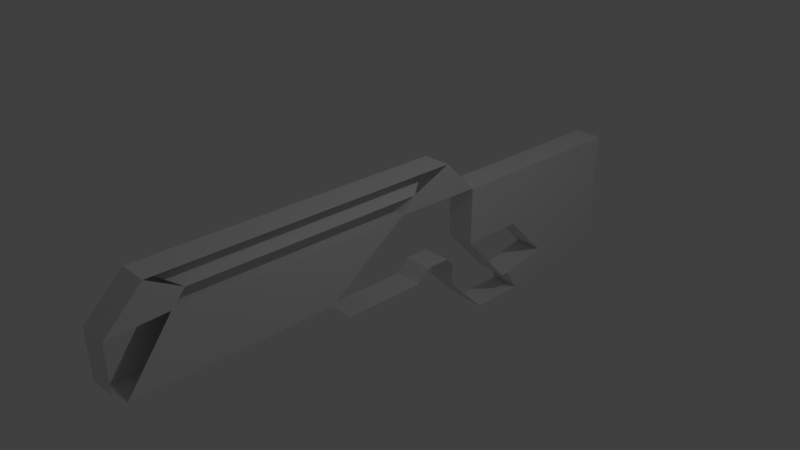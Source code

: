 # Source: Rifle2.blend  (saved by Blender 2.79.0; exported with 4.5.12 LTS)
import bpy
from mathutils import Matrix  # noqa: F401  (used for matrix-valued properties, if any)

bpy.ops.wm.read_factory_settings(use_empty=True)
scene = bpy.context.scene
scene.name = 'Scene'

# ---- collections
col_collection_1 = bpy.data.collections.new('Collection 1'); scene.collection.children.link(col_collection_1)

# ---- materials (node trees are filled in below, after node groups)
mat_material = bpy.data.materials.new('Material')
mat_material.alpha_threshold = 0.0
mat_material.use_transparent_shadow = False
mat_material.roughness = 0.5
mat_material.line_color = (0.0, 0.0, 0.0, 1.0)

# ---- material node trees

# ---- world
world_world = bpy.data.worlds.new('World'); scene.world = world_world
world_world.color = (0.05088, 0.05088, 0.05088)
world_world.use_sun_shadow = False
world_world.sun_shadow_jitter_overblur = 0.0
world_world.cycles.sampling_method = 'MANUAL'

# ---- cameras
cam_camera = bpy.data.cameras.new('Camera')
cam_camera.clip_end = 100.0
cam_camera.lens = 35.0
cam_camera.sensor_width = 32.0
cam_camera.sensor_height = 18.0
cam_camera.ortho_scale = 7.314
cam_camera.dof.focus_distance = 0.0
cam_camera.dof.aperture_fstop = 128.0

# ---- lights
light_lamp = bpy.data.lights.new('Lamp', 'POINT')
light_lamp.transmission_factor = 0.0
light_lamp.cutoff_distance = 30.0
light_lamp.energy = 100.0
light_lamp.shadow_buffer_clip_start = 1.001
light_lamp.shadow_soft_size = 0.1
light_lamp.shadow_maximum_resolution = 0.006
light_lamp.use_absolute_resolution = True

# ---- meshes
me_cube = bpy.data.meshes.new('Cube')
me_cube.from_pydata([(-0.5931, -1.089, 1.216), (-0.5931, 1.56, 1.216), (0.5931, 1.56, 1.216), (0.5688, -1.077, 1.216), (-0.5931, -1.089, -1.216), (-0.5931, 1.56, -1.216), (0.5931, 1.56, -1.216), (0.5688, -1.077, -1.216), (-0.5931, 6.059, 1.216), (0.5931, 6.059, 1.216), (-0.5931, 6.059, -1.216), (0.5931, 6.059, -1.216), (-0.5931, 7.276, 1.216), (0.5931, 7.276, 1.216), (-0.5931, 7.276, -1.216), (0.5931, 7.276, -1.216), (-0.5931, 3.431, -3.074), (0.5931, 3.431, -3.074), (-0.5931, 6.059, -3.689), (0.5931, 6.059, -3.689), (-0.5931, 7.276, -3.484), (0.5931, 7.276, -3.484), (-0.5931, 1.363, -3.493), (0.5931, 1.363, -3.493), (-0.5931, 1.97, -4.421), (0.5931, 1.97, -4.421), (-0.5931, -0.3758, -4.421), (0.5931, -0.3758, -4.421), (-0.5931, -2.121, -2.676), (0.5931, -2.121, -2.676), (-0.5931, -2.121, -1.748), (0.5931, -2.121, -1.748), (-0.5931, -2.46, -1.41), (0.5931, -2.46, -1.41), (-0.5931, -3.496, -1.41), (0.5931, -3.496, -1.41), (-0.5931, -3.998, -1.912), (0.5931, -3.998, -1.912), (-0.5931, -7.467, -1.912), (0.5931, -7.467, -1.912), (-0.5931, -8.253, -1.126), (0.5931, -8.253, -1.126), (-0.5931, -16.14, -1.126), (0.5931, -16.14, -1.126), (-0.5931, -16.58, -0.6899), (0.5688, -16.56, -0.6899), (-0.5931, -16.58, 1.198), (0.5688, -16.56, 1.198), (-0.5931, -15.12, 2.659), (0.5688, -15.1, 2.659), (-0.5931, -2.536, 2.659), (0.5688, -2.523, 2.659), (-0.5931, 1.025, -3.493), (0.5931, 1.025, -3.493), (-0.5931, -14.35, 1.307), (0.5688, -14.34, 1.307), (-0.5931, -4.882, 1.307), (0.5688, -4.869, 1.307), (-0.5931, -4.271, 1.918), (0.5688, -4.258, 1.918), (-0.5931, -13.81, 1.918), (0.5688, -13.79, 1.918)], [], [(0, 1, 2, 3), (4, 7, 6, 5), (0, 4, 5, 1), (5, 6, 17, 16), (2, 6, 7, 3), (4, 0, 3, 7), (9, 8, 12, 13), (6, 2, 9, 11), (1, 5, 10, 8), (2, 1, 8, 9), (12, 14, 15, 13), (15, 14, 20, 21), (8, 10, 14, 12), (11, 9, 13, 15), (17, 19, 25, 23), (18, 19, 21, 20), (10, 5, 16, 18), (11, 15, 21, 19), (14, 10, 18, 20), (6, 11, 19, 17), (22, 23, 25, 24), (16, 17, 23, 22), (18, 16, 22, 24), (19, 18, 24, 25), (25, 24, 26, 27), (27, 26, 28, 29), (29, 28, 30, 31), (31, 30, 32, 33), (33, 32, 34, 35), (35, 34, 36, 37), (37, 36, 38, 39), (39, 38, 40, 41), (41, 40, 42, 43), (43, 42, 44, 45), (45, 44, 46, 47), (47, 46, 48, 49), (49, 48, 50, 51), (3, 51, 50, 0), (22, 23, 53, 52), (7, 4, 52, 53), (54, 55, 57, 56), (56, 57, 59, 58), (58, 59, 61, 60), (60, 61, 55, 54), (48, 46, 54, 60), (42, 40, 56, 54), (49, 47, 55, 61), (41, 57, 55, 43), (50, 48, 60, 58), (59, 50, 48, 61), (0, 50, 58, 56), (51, 59, 57, 3)])
me_cube.materials.append(mat_material)
me_cube.use_remesh_preserve_volume = False
me_cube.use_remesh_preserve_attributes = False
me_cube.use_mirror_vertex_groups = False
me_cube.update()

# ---- objects
ob_cube = bpy.data.objects.new('Cube', me_cube)
ob_lamp = bpy.data.objects.new('Lamp', light_lamp)
ob_camera = bpy.data.objects.new('Camera', cam_camera)

# ---- transforms, parenting, visibility, modifiers, constraints
ob_cube.location = (5.946e-18, 2.102, 0.02678)
ob_cube.scale = (0.3499, 0.3499, 0.3499)
ob_cube.lock_rotations_4d = False
ob_cube.empty_display_type = 'ARROWS'
ob_cube.lineart.crease_threshold = 0.0
ob_lamp.location = (4.076, 1.005, 5.904)
ob_lamp.rotation_euler = (0.6503, 0.05522, 1.866)
ob_lamp.lock_rotations_4d = False
ob_lamp.empty_display_type = 'ARROWS'
ob_lamp.color = (0.0, 0.0, 0.0, 0.0)
ob_lamp.lineart.crease_threshold = 0.0
ob_camera.location = (7.481, -6.508, 5.344)
ob_camera.rotation_euler = (1.109, 0.0, 0.8149)
ob_camera.lock_rotations_4d = False
ob_camera.empty_display_type = 'ARROWS'
ob_camera.color = (0.0, 0.0, 0.0, 0.0)
ob_camera.display_type = 'WIRE'
ob_camera.lineart.crease_threshold = 0.0

# ---- collection membership
col_collection_1.objects.link(ob_cube)
col_collection_1.objects.link(ob_lamp)
col_collection_1.objects.link(ob_camera)

# ---- scene / render settings (as saved in the file)
scene.camera = ob_camera
scene.frame_start = 1; scene.frame_end = 250; scene.frame_set(1)
scene.render.engine = 'BLENDER_EEVEE_NEXT'
scene.render.resolution_percentage = 50
scene.render.dither_intensity = 0.0
scene.cycles.use_denoising = False
scene.cycles.samples = 128
scene.cycles.sampling_pattern = 'TABULATED_SOBOL'
scene.cycles.use_adaptive_sampling = False
scene.cycles.use_light_tree = False
scene.cycles.blur_glossy = 0.0
scene.cycles.sample_clamp_indirect = 0.0
scene.view_settings.view_transform = 'Standard'
bpy.context.view_layer.update()
